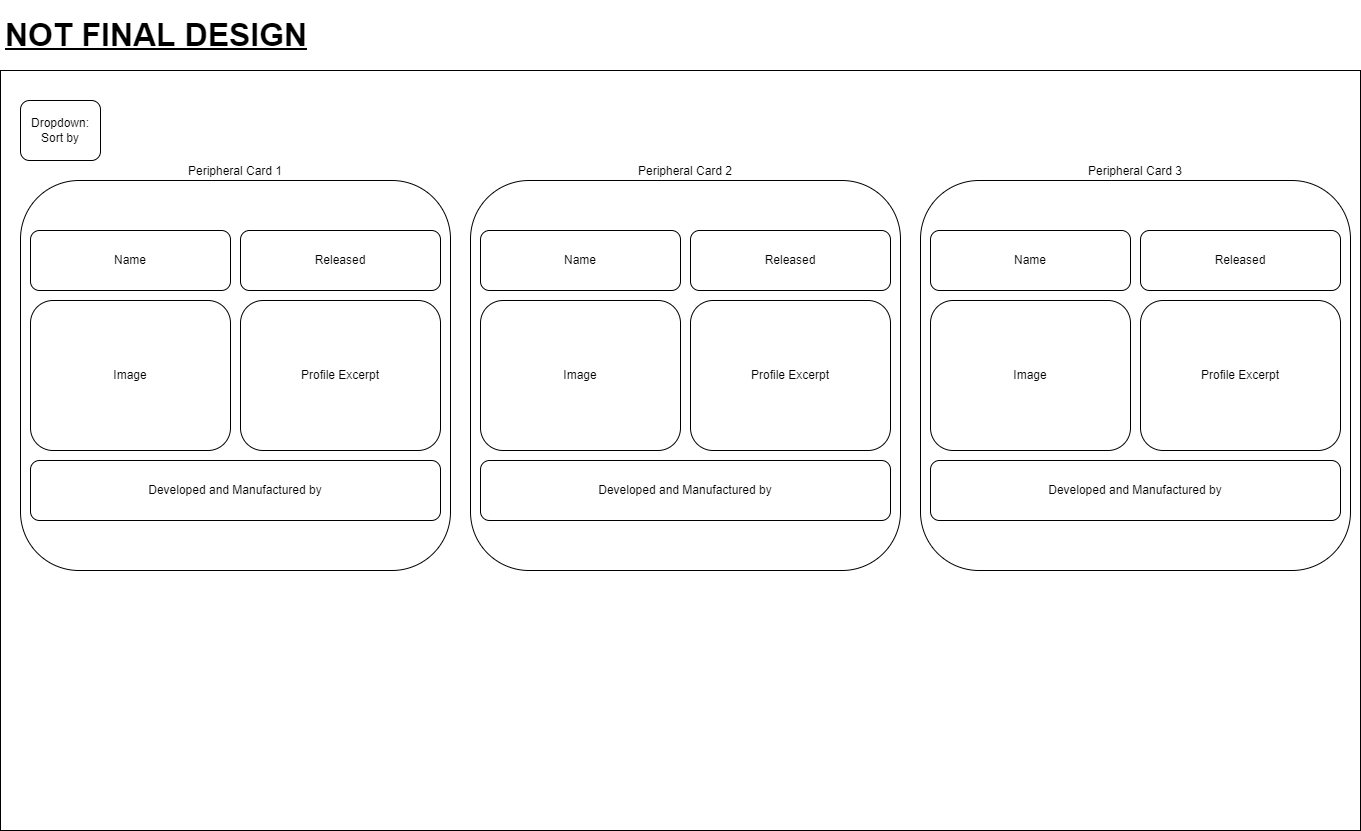

The diagram above was exported from draw.io. Its source (the exported page's mxGraphModel, read from the mxfile embedded in the PNG):
<mxGraphModel dx="2062" dy="2317" grid="1" gridSize="10" guides="1" tooltips="1" connect="1" arrows="1" fold="1" page="1" pageScale="1" pageWidth="850" pageHeight="1100" math="0" shadow="0">
  <root>
    <mxCell id="0" />
    <mxCell id="1" parent="0" />
    <mxCell id="a-MoG6LGB5-Ko63T_k3t-1" value="" style="rounded=0;whiteSpace=wrap;html=1;" parent="1" vertex="1">
      <mxGeometry x="40" y="40" width="1360" height="760" as="geometry" />
    </mxCell>
    <mxCell id="a-MoG6LGB5-Ko63T_k3t-4" value="&lt;h1&gt;&lt;u&gt;&lt;font style=&quot;font-size: 32px;&quot;&gt;NOT FINAL DESIGN&lt;/font&gt;&lt;/u&gt;&lt;/h1&gt;" style="text;html=1;strokeColor=none;fillColor=none;spacing=5;spacingTop=-20;whiteSpace=wrap;overflow=hidden;rounded=0;" parent="1" vertex="1">
      <mxGeometry x="40" y="-20" width="360" height="40" as="geometry" />
    </mxCell>
    <mxCell id="a-MoG6LGB5-Ko63T_k3t-8" value="Dropdown:&lt;br&gt;Sort by" style="rounded=1;whiteSpace=wrap;html=1;" parent="1" vertex="1">
      <mxGeometry x="60" y="70" width="80" height="60" as="geometry" />
    </mxCell>
    <mxCell id="T2GZftyzjisj1HaXxZpZ-9" value="Name" style="rounded=1;whiteSpace=wrap;html=1;" parent="1" vertex="1">
      <mxGeometry x="70" y="200" width="200" height="60" as="geometry" />
    </mxCell>
    <mxCell id="T2GZftyzjisj1HaXxZpZ-10" value="Founded&lt;span style=&quot;color: rgba(0, 0, 0, 0); font-family: monospace; font-size: 0px; text-align: start;&quot;&gt;%3CmxGraphModel%3E%3Croot%3E%3CmxCell%20id%3D%220%22%2F%3E%3CmxCell%20id%3D%221%22%20parent%3D%220%22%2F%3E%3CmxCell%20id%3D%222%22%20value%3D%22Name%22%20style%3D%22rounded%3D1%3BwhiteSpace%3Dwrap%3Bhtml%3D1%3B%22%20vertex%3D%221%22%20parent%3D%221%22%3E%3CmxGeometry%20x%3D%2270%22%20y%3D%22200%22%20width%3D%22200%22%20height%3D%2260%22%20as%3D%22geometry%22%2F%3E%3C%2FmxCell%3E%3C%2Froot%3E%3C%2FmxGraphModel%3E&lt;/span&gt;" style="rounded=1;whiteSpace=wrap;html=1;" parent="1" vertex="1">
      <mxGeometry x="280" y="200" width="200" height="60" as="geometry" />
    </mxCell>
    <mxCell id="T2GZftyzjisj1HaXxZpZ-11" value="Logo" style="rounded=1;whiteSpace=wrap;html=1;" parent="1" vertex="1">
      <mxGeometry x="70" y="270" width="200" height="150" as="geometry" />
    </mxCell>
    <mxCell id="T2GZftyzjisj1HaXxZpZ-19" value="Re" style="group" parent="1" vertex="1" connectable="0">
      <mxGeometry x="60" y="150" width="430" height="390" as="geometry" />
    </mxCell>
    <mxCell id="T2GZftyzjisj1HaXxZpZ-6" value="Peripheral Card 1" style="rounded=1;whiteSpace=wrap;html=1;labelPosition=center;verticalLabelPosition=top;align=center;verticalAlign=bottom;" parent="T2GZftyzjisj1HaXxZpZ-19" vertex="1">
      <mxGeometry width="430" height="390" as="geometry" />
    </mxCell>
    <mxCell id="T2GZftyzjisj1HaXxZpZ-12" value="Profile Excerpt" style="rounded=1;whiteSpace=wrap;html=1;" parent="T2GZftyzjisj1HaXxZpZ-19" vertex="1">
      <mxGeometry x="220" y="120" width="200" height="150" as="geometry" />
    </mxCell>
    <mxCell id="T2GZftyzjisj1HaXxZpZ-13" value="Developed and Manufactured by" style="rounded=1;whiteSpace=wrap;html=1;" parent="T2GZftyzjisj1HaXxZpZ-19" vertex="1">
      <mxGeometry x="10" y="280" width="410" height="60" as="geometry" />
    </mxCell>
    <mxCell id="T2GZftyzjisj1HaXxZpZ-15" value="Released" style="rounded=1;whiteSpace=wrap;html=1;" parent="T2GZftyzjisj1HaXxZpZ-19" vertex="1">
      <mxGeometry x="220" y="50" width="200" height="60" as="geometry" />
    </mxCell>
    <mxCell id="T2GZftyzjisj1HaXxZpZ-16" value="Name" style="rounded=1;whiteSpace=wrap;html=1;" parent="T2GZftyzjisj1HaXxZpZ-19" vertex="1">
      <mxGeometry x="10" y="50" width="200" height="60" as="geometry" />
    </mxCell>
    <mxCell id="T2GZftyzjisj1HaXxZpZ-17" value="Image" style="rounded=1;whiteSpace=wrap;html=1;" parent="T2GZftyzjisj1HaXxZpZ-19" vertex="1">
      <mxGeometry x="10" y="120" width="200" height="150" as="geometry" />
    </mxCell>
    <mxCell id="T2GZftyzjisj1HaXxZpZ-20" value="" style="group" parent="1" vertex="1" connectable="0">
      <mxGeometry x="510" y="150" width="430" height="390" as="geometry" />
    </mxCell>
    <mxCell id="T2GZftyzjisj1HaXxZpZ-21" value="Peripheral Card 2" style="rounded=1;whiteSpace=wrap;html=1;labelPosition=center;verticalLabelPosition=top;align=center;verticalAlign=bottom;" parent="T2GZftyzjisj1HaXxZpZ-20" vertex="1">
      <mxGeometry width="430" height="390" as="geometry" />
    </mxCell>
    <mxCell id="T2GZftyzjisj1HaXxZpZ-22" value="Profile Excerpt" style="rounded=1;whiteSpace=wrap;html=1;" parent="T2GZftyzjisj1HaXxZpZ-20" vertex="1">
      <mxGeometry x="220" y="120" width="200" height="150" as="geometry" />
    </mxCell>
    <mxCell id="T2GZftyzjisj1HaXxZpZ-23" value="Developed and Manufactured by" style="rounded=1;whiteSpace=wrap;html=1;" parent="T2GZftyzjisj1HaXxZpZ-20" vertex="1">
      <mxGeometry x="10" y="280" width="410" height="60" as="geometry" />
    </mxCell>
    <mxCell id="T2GZftyzjisj1HaXxZpZ-24" value="Released" style="rounded=1;whiteSpace=wrap;html=1;" parent="T2GZftyzjisj1HaXxZpZ-20" vertex="1">
      <mxGeometry x="220" y="50" width="200" height="60" as="geometry" />
    </mxCell>
    <mxCell id="T2GZftyzjisj1HaXxZpZ-25" value="Name" style="rounded=1;whiteSpace=wrap;html=1;" parent="T2GZftyzjisj1HaXxZpZ-20" vertex="1">
      <mxGeometry x="10" y="50" width="200" height="60" as="geometry" />
    </mxCell>
    <mxCell id="T2GZftyzjisj1HaXxZpZ-26" value="Image" style="rounded=1;whiteSpace=wrap;html=1;" parent="T2GZftyzjisj1HaXxZpZ-20" vertex="1">
      <mxGeometry x="10" y="120" width="200" height="150" as="geometry" />
    </mxCell>
    <mxCell id="T2GZftyzjisj1HaXxZpZ-27" value="" style="group" parent="1" vertex="1" connectable="0">
      <mxGeometry x="960" y="150" width="430" height="390" as="geometry" />
    </mxCell>
    <mxCell id="T2GZftyzjisj1HaXxZpZ-28" value="Peripheral Card 3" style="rounded=1;whiteSpace=wrap;html=1;labelPosition=center;verticalLabelPosition=top;align=center;verticalAlign=bottom;" parent="T2GZftyzjisj1HaXxZpZ-27" vertex="1">
      <mxGeometry width="430" height="390" as="geometry" />
    </mxCell>
    <mxCell id="T2GZftyzjisj1HaXxZpZ-29" value="Profile Excerpt" style="rounded=1;whiteSpace=wrap;html=1;" parent="T2GZftyzjisj1HaXxZpZ-27" vertex="1">
      <mxGeometry x="220" y="120" width="200" height="150" as="geometry" />
    </mxCell>
    <mxCell id="T2GZftyzjisj1HaXxZpZ-30" value="Developed and Manufactured by" style="rounded=1;whiteSpace=wrap;html=1;" parent="T2GZftyzjisj1HaXxZpZ-27" vertex="1">
      <mxGeometry x="10" y="280" width="410" height="60" as="geometry" />
    </mxCell>
    <mxCell id="T2GZftyzjisj1HaXxZpZ-31" value="Released" style="rounded=1;whiteSpace=wrap;html=1;" parent="T2GZftyzjisj1HaXxZpZ-27" vertex="1">
      <mxGeometry x="220" y="50" width="200" height="60" as="geometry" />
    </mxCell>
    <mxCell id="T2GZftyzjisj1HaXxZpZ-32" value="Name" style="rounded=1;whiteSpace=wrap;html=1;" parent="T2GZftyzjisj1HaXxZpZ-27" vertex="1">
      <mxGeometry x="10" y="50" width="200" height="60" as="geometry" />
    </mxCell>
    <mxCell id="T2GZftyzjisj1HaXxZpZ-33" value="Image" style="rounded=1;whiteSpace=wrap;html=1;" parent="T2GZftyzjisj1HaXxZpZ-27" vertex="1">
      <mxGeometry x="10" y="120" width="200" height="150" as="geometry" />
    </mxCell>
  </root>
</mxGraphModel>